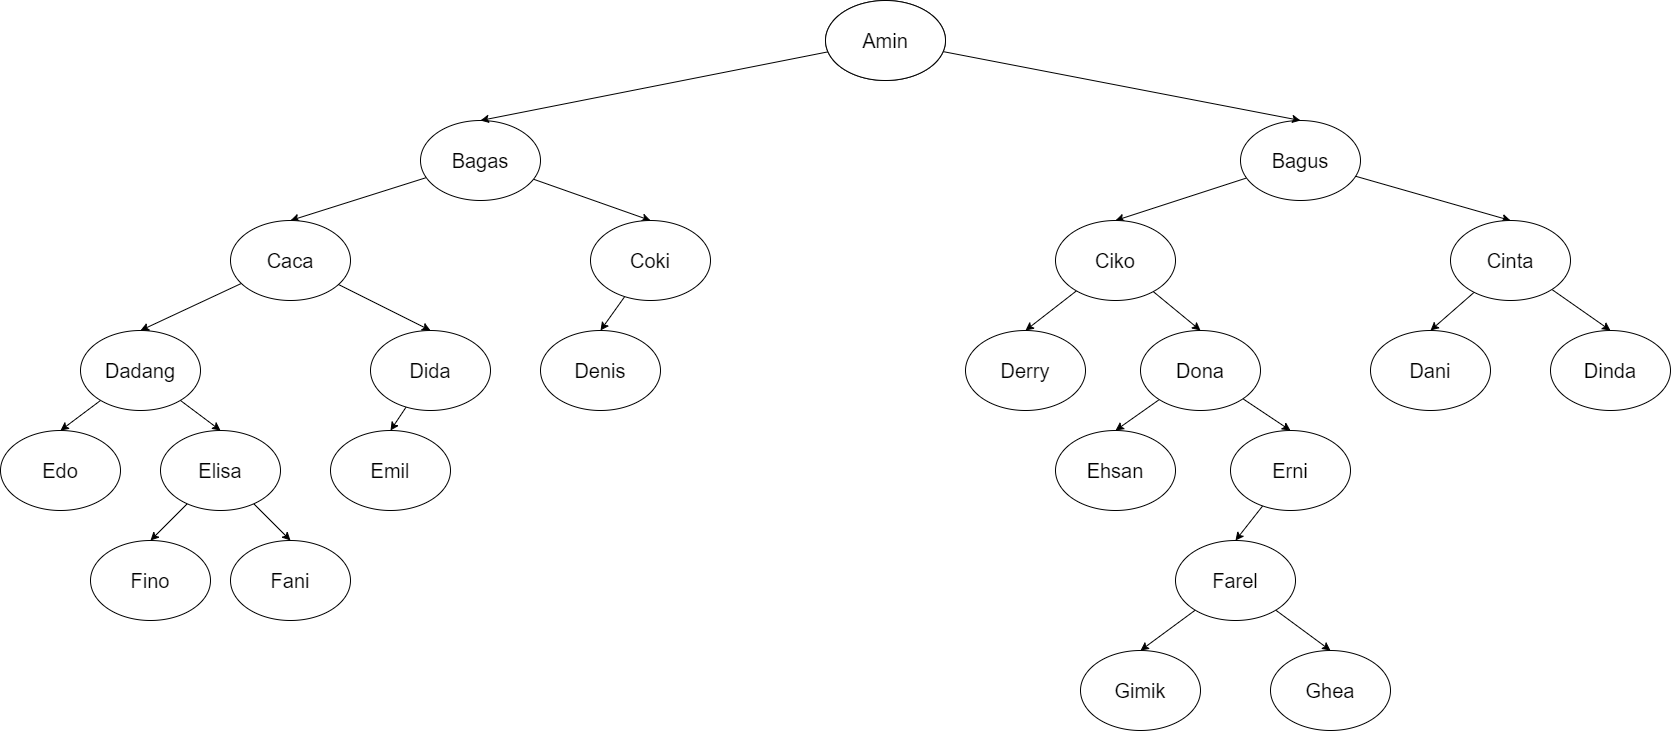

The diagram above was exported from draw.io. Its source (the exported page's mxGraphModel, read from the mxfile embedded in the PNG):
<mxGraphModel dx="3020" dy="2250" grid="1" gridSize="10" guides="1" tooltips="1" connect="1" arrows="1" fold="1" page="1" pageScale="1" pageWidth="850" pageHeight="1100" math="0" shadow="0">
  <root>
    <mxCell id="0" />
    <mxCell id="1" parent="0" />
    <mxCell id="ZEktjaDjPxwPTZo_EaTr-29" style="edgeStyle=none;rounded=0;orthogonalLoop=1;jettySize=auto;html=1;entryX=0.5;entryY=0;entryDx=0;entryDy=0;fontSize=20;" edge="1" parent="1" source="ZEktjaDjPxwPTZo_EaTr-1" target="ZEktjaDjPxwPTZo_EaTr-19">
      <mxGeometry relative="1" as="geometry" />
    </mxCell>
    <mxCell id="ZEktjaDjPxwPTZo_EaTr-30" style="edgeStyle=none;rounded=0;orthogonalLoop=1;jettySize=auto;html=1;entryX=0.5;entryY=0;entryDx=0;entryDy=0;fontSize=20;" edge="1" parent="1" source="ZEktjaDjPxwPTZo_EaTr-1" target="ZEktjaDjPxwPTZo_EaTr-18">
      <mxGeometry relative="1" as="geometry" />
    </mxCell>
    <mxCell id="ZEktjaDjPxwPTZo_EaTr-1" value="Bagus" style="ellipse;whiteSpace=wrap;html=1;fontSize=20;" vertex="1" parent="1">
      <mxGeometry x="780" y="-930" width="120" height="80" as="geometry" />
    </mxCell>
    <mxCell id="ZEktjaDjPxwPTZo_EaTr-2" value="" style="ellipse;whiteSpace=wrap;html=1;fontSize=20;" vertex="1" parent="1">
      <mxGeometry x="365" y="-1050" width="120" height="80" as="geometry" />
    </mxCell>
    <mxCell id="ZEktjaDjPxwPTZo_EaTr-40" style="edgeStyle=none;rounded=0;orthogonalLoop=1;jettySize=auto;html=1;entryX=0.5;entryY=0;entryDx=0;entryDy=0;fontSize=20;" edge="1" parent="1" source="ZEktjaDjPxwPTZo_EaTr-4" target="ZEktjaDjPxwPTZo_EaTr-14">
      <mxGeometry relative="1" as="geometry" />
    </mxCell>
    <mxCell id="ZEktjaDjPxwPTZo_EaTr-41" style="edgeStyle=none;rounded=0;orthogonalLoop=1;jettySize=auto;html=1;entryX=0.5;entryY=0;entryDx=0;entryDy=0;fontSize=20;" edge="1" parent="1" source="ZEktjaDjPxwPTZo_EaTr-4" target="ZEktjaDjPxwPTZo_EaTr-13">
      <mxGeometry relative="1" as="geometry">
        <mxPoint x="190" y="-850" as="targetPoint" />
      </mxGeometry>
    </mxCell>
    <mxCell id="ZEktjaDjPxwPTZo_EaTr-4" value="Bagas" style="ellipse;whiteSpace=wrap;html=1;fontSize=20;" vertex="1" parent="1">
      <mxGeometry x="-40" y="-930" width="120" height="80" as="geometry" />
    </mxCell>
    <mxCell id="ZEktjaDjPxwPTZo_EaTr-5" value="Fani" style="ellipse;whiteSpace=wrap;html=1;fontSize=20;" vertex="1" parent="1">
      <mxGeometry x="-230" y="-510" width="120" height="80" as="geometry" />
    </mxCell>
    <mxCell id="ZEktjaDjPxwPTZo_EaTr-6" value="Fino" style="ellipse;whiteSpace=wrap;html=1;fontSize=20;" vertex="1" parent="1">
      <mxGeometry x="-370" y="-510" width="120" height="80" as="geometry" />
    </mxCell>
    <mxCell id="ZEktjaDjPxwPTZo_EaTr-7" value="Emil" style="ellipse;whiteSpace=wrap;html=1;fontSize=20;" vertex="1" parent="1">
      <mxGeometry x="-130" y="-620" width="120" height="80" as="geometry" />
    </mxCell>
    <mxCell id="ZEktjaDjPxwPTZo_EaTr-8" value="Denis" style="ellipse;whiteSpace=wrap;html=1;fontSize=20;" vertex="1" parent="1">
      <mxGeometry x="80" y="-720" width="120" height="80" as="geometry" />
    </mxCell>
    <mxCell id="ZEktjaDjPxwPTZo_EaTr-9" value="Edo" style="ellipse;whiteSpace=wrap;html=1;fontSize=20;" vertex="1" parent="1">
      <mxGeometry x="-460" y="-620" width="120" height="80" as="geometry" />
    </mxCell>
    <mxCell id="ZEktjaDjPxwPTZo_EaTr-48" style="edgeStyle=none;rounded=0;orthogonalLoop=1;jettySize=auto;html=1;entryX=0.5;entryY=0;entryDx=0;entryDy=0;fontSize=20;" edge="1" parent="1" source="ZEktjaDjPxwPTZo_EaTr-10" target="ZEktjaDjPxwPTZo_EaTr-5">
      <mxGeometry relative="1" as="geometry" />
    </mxCell>
    <mxCell id="ZEktjaDjPxwPTZo_EaTr-49" style="edgeStyle=none;rounded=0;orthogonalLoop=1;jettySize=auto;html=1;entryX=0.5;entryY=0;entryDx=0;entryDy=0;fontSize=20;" edge="1" parent="1" source="ZEktjaDjPxwPTZo_EaTr-10" target="ZEktjaDjPxwPTZo_EaTr-6">
      <mxGeometry relative="1" as="geometry" />
    </mxCell>
    <mxCell id="ZEktjaDjPxwPTZo_EaTr-10" value="Elisa" style="ellipse;whiteSpace=wrap;html=1;fontSize=20;" vertex="1" parent="1">
      <mxGeometry x="-300" y="-620" width="120" height="80" as="geometry" />
    </mxCell>
    <mxCell id="ZEktjaDjPxwPTZo_EaTr-45" style="edgeStyle=none;rounded=0;orthogonalLoop=1;jettySize=auto;html=1;entryX=0.5;entryY=0;entryDx=0;entryDy=0;fontSize=20;" edge="1" parent="1" source="ZEktjaDjPxwPTZo_EaTr-11" target="ZEktjaDjPxwPTZo_EaTr-7">
      <mxGeometry relative="1" as="geometry" />
    </mxCell>
    <mxCell id="ZEktjaDjPxwPTZo_EaTr-11" value="Dida" style="ellipse;whiteSpace=wrap;html=1;fontSize=20;" vertex="1" parent="1">
      <mxGeometry x="-90" y="-720" width="120" height="80" as="geometry" />
    </mxCell>
    <mxCell id="ZEktjaDjPxwPTZo_EaTr-46" style="edgeStyle=none;rounded=0;orthogonalLoop=1;jettySize=auto;html=1;entryX=0.5;entryY=0;entryDx=0;entryDy=0;fontSize=20;" edge="1" parent="1" source="ZEktjaDjPxwPTZo_EaTr-12" target="ZEktjaDjPxwPTZo_EaTr-10">
      <mxGeometry relative="1" as="geometry" />
    </mxCell>
    <mxCell id="ZEktjaDjPxwPTZo_EaTr-47" style="edgeStyle=none;rounded=0;orthogonalLoop=1;jettySize=auto;html=1;entryX=0.5;entryY=0;entryDx=0;entryDy=0;fontSize=20;" edge="1" parent="1" source="ZEktjaDjPxwPTZo_EaTr-12" target="ZEktjaDjPxwPTZo_EaTr-9">
      <mxGeometry relative="1" as="geometry" />
    </mxCell>
    <mxCell id="ZEktjaDjPxwPTZo_EaTr-12" value="Dadang" style="ellipse;whiteSpace=wrap;html=1;fontSize=20;" vertex="1" parent="1">
      <mxGeometry x="-380" y="-720" width="120" height="80" as="geometry" />
    </mxCell>
    <mxCell id="ZEktjaDjPxwPTZo_EaTr-42" style="edgeStyle=none;rounded=0;orthogonalLoop=1;jettySize=auto;html=1;entryX=0.5;entryY=0;entryDx=0;entryDy=0;fontSize=20;" edge="1" parent="1" source="ZEktjaDjPxwPTZo_EaTr-13" target="ZEktjaDjPxwPTZo_EaTr-8">
      <mxGeometry relative="1" as="geometry" />
    </mxCell>
    <mxCell id="ZEktjaDjPxwPTZo_EaTr-13" value="Coki" style="ellipse;whiteSpace=wrap;html=1;fontSize=20;" vertex="1" parent="1">
      <mxGeometry x="130" y="-830" width="120" height="80" as="geometry" />
    </mxCell>
    <mxCell id="ZEktjaDjPxwPTZo_EaTr-43" style="edgeStyle=none;rounded=0;orthogonalLoop=1;jettySize=auto;html=1;entryX=0.5;entryY=0;entryDx=0;entryDy=0;fontSize=20;" edge="1" parent="1" source="ZEktjaDjPxwPTZo_EaTr-14" target="ZEktjaDjPxwPTZo_EaTr-11">
      <mxGeometry relative="1" as="geometry" />
    </mxCell>
    <mxCell id="ZEktjaDjPxwPTZo_EaTr-44" style="edgeStyle=none;rounded=0;orthogonalLoop=1;jettySize=auto;html=1;entryX=0.5;entryY=0;entryDx=0;entryDy=0;fontSize=20;" edge="1" parent="1" source="ZEktjaDjPxwPTZo_EaTr-14" target="ZEktjaDjPxwPTZo_EaTr-12">
      <mxGeometry relative="1" as="geometry" />
    </mxCell>
    <mxCell id="ZEktjaDjPxwPTZo_EaTr-14" value="Caca" style="ellipse;whiteSpace=wrap;html=1;fontSize=20;" vertex="1" parent="1">
      <mxGeometry x="-230" y="-830" width="120" height="80" as="geometry" />
    </mxCell>
    <mxCell id="ZEktjaDjPxwPTZo_EaTr-15" value="Dani" style="ellipse;whiteSpace=wrap;html=1;fontSize=20;" vertex="1" parent="1">
      <mxGeometry x="910" y="-720" width="120" height="80" as="geometry" />
    </mxCell>
    <mxCell id="ZEktjaDjPxwPTZo_EaTr-35" style="edgeStyle=none;rounded=0;orthogonalLoop=1;jettySize=auto;html=1;entryX=0.5;entryY=0;entryDx=0;entryDy=0;fontSize=20;" edge="1" parent="1" source="ZEktjaDjPxwPTZo_EaTr-16" target="ZEktjaDjPxwPTZo_EaTr-22">
      <mxGeometry relative="1" as="geometry" />
    </mxCell>
    <mxCell id="ZEktjaDjPxwPTZo_EaTr-36" style="edgeStyle=none;rounded=0;orthogonalLoop=1;jettySize=auto;html=1;entryX=0.5;entryY=0;entryDx=0;entryDy=0;fontSize=20;" edge="1" parent="1" source="ZEktjaDjPxwPTZo_EaTr-16" target="ZEktjaDjPxwPTZo_EaTr-21">
      <mxGeometry relative="1" as="geometry" />
    </mxCell>
    <mxCell id="ZEktjaDjPxwPTZo_EaTr-16" value="Dona" style="ellipse;whiteSpace=wrap;html=1;fontSize=20;" vertex="1" parent="1">
      <mxGeometry x="680" y="-720" width="120" height="80" as="geometry" />
    </mxCell>
    <mxCell id="ZEktjaDjPxwPTZo_EaTr-17" value="Derry" style="ellipse;whiteSpace=wrap;html=1;fontSize=20;" vertex="1" parent="1">
      <mxGeometry x="505" y="-720" width="120" height="80" as="geometry" />
    </mxCell>
    <mxCell id="ZEktjaDjPxwPTZo_EaTr-33" style="edgeStyle=none;rounded=0;orthogonalLoop=1;jettySize=auto;html=1;entryX=0.5;entryY=0;entryDx=0;entryDy=0;fontSize=20;" edge="1" parent="1" source="ZEktjaDjPxwPTZo_EaTr-18" target="ZEktjaDjPxwPTZo_EaTr-15">
      <mxGeometry relative="1" as="geometry" />
    </mxCell>
    <mxCell id="ZEktjaDjPxwPTZo_EaTr-34" style="edgeStyle=none;rounded=0;orthogonalLoop=1;jettySize=auto;html=1;entryX=0.5;entryY=0;entryDx=0;entryDy=0;fontSize=20;" edge="1" parent="1" source="ZEktjaDjPxwPTZo_EaTr-18" target="ZEktjaDjPxwPTZo_EaTr-23">
      <mxGeometry relative="1" as="geometry" />
    </mxCell>
    <mxCell id="ZEktjaDjPxwPTZo_EaTr-18" value="Cinta" style="ellipse;whiteSpace=wrap;html=1;fontSize=20;" vertex="1" parent="1">
      <mxGeometry x="990" y="-830" width="120" height="80" as="geometry" />
    </mxCell>
    <mxCell id="ZEktjaDjPxwPTZo_EaTr-31" style="edgeStyle=none;rounded=0;orthogonalLoop=1;jettySize=auto;html=1;entryX=0.5;entryY=0;entryDx=0;entryDy=0;fontSize=20;" edge="1" parent="1" source="ZEktjaDjPxwPTZo_EaTr-19" target="ZEktjaDjPxwPTZo_EaTr-17">
      <mxGeometry relative="1" as="geometry" />
    </mxCell>
    <mxCell id="ZEktjaDjPxwPTZo_EaTr-32" style="edgeStyle=none;rounded=0;orthogonalLoop=1;jettySize=auto;html=1;entryX=0.5;entryY=0;entryDx=0;entryDy=0;fontSize=20;" edge="1" parent="1" source="ZEktjaDjPxwPTZo_EaTr-19" target="ZEktjaDjPxwPTZo_EaTr-16">
      <mxGeometry relative="1" as="geometry" />
    </mxCell>
    <mxCell id="ZEktjaDjPxwPTZo_EaTr-19" value="Ciko" style="ellipse;whiteSpace=wrap;html=1;fontSize=20;" vertex="1" parent="1">
      <mxGeometry x="595" y="-830" width="120" height="80" as="geometry" />
    </mxCell>
    <mxCell id="ZEktjaDjPxwPTZo_EaTr-27" style="edgeStyle=none;rounded=0;orthogonalLoop=1;jettySize=auto;html=1;entryX=0.5;entryY=0;entryDx=0;entryDy=0;fontSize=20;" edge="1" parent="1" source="ZEktjaDjPxwPTZo_EaTr-20" target="ZEktjaDjPxwPTZo_EaTr-1">
      <mxGeometry relative="1" as="geometry" />
    </mxCell>
    <mxCell id="ZEktjaDjPxwPTZo_EaTr-28" style="edgeStyle=none;rounded=0;orthogonalLoop=1;jettySize=auto;html=1;entryX=0.5;entryY=0;entryDx=0;entryDy=0;fontSize=20;" edge="1" parent="1" source="ZEktjaDjPxwPTZo_EaTr-20" target="ZEktjaDjPxwPTZo_EaTr-4">
      <mxGeometry relative="1" as="geometry" />
    </mxCell>
    <mxCell id="ZEktjaDjPxwPTZo_EaTr-20" value="Amin" style="ellipse;whiteSpace=wrap;html=1;fontSize=20;" vertex="1" parent="1">
      <mxGeometry x="365" y="-1050" width="120" height="80" as="geometry" />
    </mxCell>
    <mxCell id="ZEktjaDjPxwPTZo_EaTr-37" style="edgeStyle=none;rounded=0;orthogonalLoop=1;jettySize=auto;html=1;entryX=0.5;entryY=0;entryDx=0;entryDy=0;fontSize=20;" edge="1" parent="1" source="ZEktjaDjPxwPTZo_EaTr-21" target="ZEktjaDjPxwPTZo_EaTr-24">
      <mxGeometry relative="1" as="geometry" />
    </mxCell>
    <mxCell id="ZEktjaDjPxwPTZo_EaTr-21" value="Erni" style="ellipse;whiteSpace=wrap;html=1;fontSize=20;" vertex="1" parent="1">
      <mxGeometry x="770" y="-620" width="120" height="80" as="geometry" />
    </mxCell>
    <mxCell id="ZEktjaDjPxwPTZo_EaTr-22" value="Ehsan" style="ellipse;whiteSpace=wrap;html=1;fontSize=20;" vertex="1" parent="1">
      <mxGeometry x="595" y="-620" width="120" height="80" as="geometry" />
    </mxCell>
    <mxCell id="ZEktjaDjPxwPTZo_EaTr-23" value="Dinda" style="ellipse;whiteSpace=wrap;html=1;fontSize=20;" vertex="1" parent="1">
      <mxGeometry x="1090" y="-720" width="120" height="80" as="geometry" />
    </mxCell>
    <mxCell id="ZEktjaDjPxwPTZo_EaTr-38" style="edgeStyle=none;rounded=0;orthogonalLoop=1;jettySize=auto;html=1;entryX=0.5;entryY=0;entryDx=0;entryDy=0;fontSize=20;" edge="1" parent="1" source="ZEktjaDjPxwPTZo_EaTr-24" target="ZEktjaDjPxwPTZo_EaTr-26">
      <mxGeometry relative="1" as="geometry" />
    </mxCell>
    <mxCell id="ZEktjaDjPxwPTZo_EaTr-39" style="edgeStyle=none;rounded=0;orthogonalLoop=1;jettySize=auto;html=1;entryX=0.5;entryY=0;entryDx=0;entryDy=0;fontSize=20;" edge="1" parent="1" source="ZEktjaDjPxwPTZo_EaTr-24" target="ZEktjaDjPxwPTZo_EaTr-25">
      <mxGeometry relative="1" as="geometry" />
    </mxCell>
    <mxCell id="ZEktjaDjPxwPTZo_EaTr-24" value="Farel" style="ellipse;whiteSpace=wrap;html=1;fontSize=20;" vertex="1" parent="1">
      <mxGeometry x="715" y="-510" width="120" height="80" as="geometry" />
    </mxCell>
    <mxCell id="ZEktjaDjPxwPTZo_EaTr-25" value="Ghea" style="ellipse;whiteSpace=wrap;html=1;fontSize=20;" vertex="1" parent="1">
      <mxGeometry x="810" y="-400" width="120" height="80" as="geometry" />
    </mxCell>
    <mxCell id="ZEktjaDjPxwPTZo_EaTr-26" value="Gimik" style="ellipse;whiteSpace=wrap;html=1;fontSize=20;" vertex="1" parent="1">
      <mxGeometry x="620" y="-400" width="120" height="80" as="geometry" />
    </mxCell>
  </root>
</mxGraphModel>